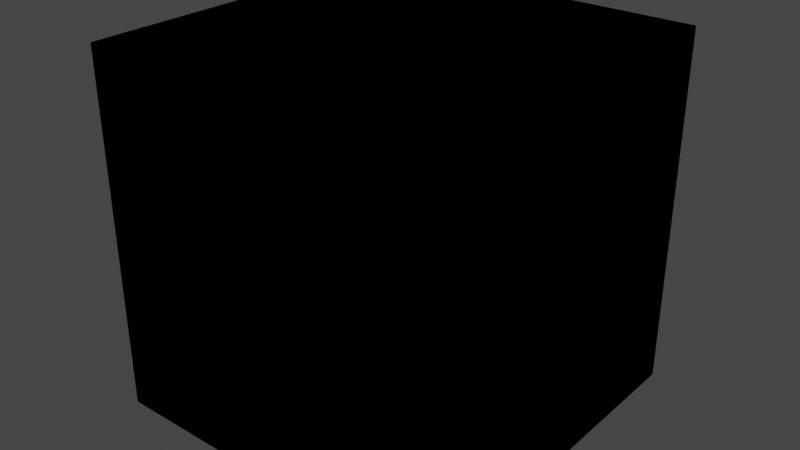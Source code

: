 # Source: Set_Up.blend  (saved by Blender 4.0.36; exported with 4.5.12 LTS)
import bpy
from mathutils import Matrix  # noqa: F401  (used for matrix-valued properties, if any)

bpy.ops.wm.read_factory_settings(use_empty=True)
scene = bpy.context.scene
scene.name = 'Scene'

# ---- collections
col_set_up_texture = bpy.data.collections.new('Set Up Texture'); scene.collection.children.link(col_set_up_texture)

# ---- materials (node trees are filled in below, after node groups)
mat_set_up = bpy.data.materials.new('Set Up')
mat_set_up.alpha_threshold = 0.0
mat_set_up.use_transparent_shadow = False
mat_set_up.roughness = 0.5
mat_set_up.line_color = (0.0, 0.0, 0.0, 1.0)

# ---- node groups
ng_set_body_lighmap = bpy.data.node_groups.new('Set Body Lighmap', 'ShaderNodeTree')
_s = ng_set_body_lighmap.interface.new_socket(name='Lightmap', in_out='OUTPUT', socket_type='NodeSocketColor')
_s.default_value = (0.0, 0.0, 0.0, 0.0)
_s = ng_set_body_lighmap.interface.new_socket(name='Lightmap Alpha', in_out='OUTPUT', socket_type='NodeSocketFloat')
_N = ng_set_body_lighmap.nodes; _L = ng_set_body_lighmap.links
n0 = _N.new('ShaderNodeTexImage'); n0.name = 'Image Texture.001'; n0.location = (0, 0)
n1 = _N.new('NodeGroupOutput'); n1.name = 'Group Output'; n1.location = (341, 0)
n2 = _N.new('ShaderNodeUVMap'); n2.name = 'UV Map'; n2.location = (-236, -59)
n3 = _N.new('NodeGroupInput'); n3.name = 'Group Input'; n3.location = (-231, -154)
_L.new(n0.outputs[0], n1.inputs[0])
_L.new(n0.outputs[1], n1.inputs[1])
_L.new(n2.outputs[0], n0.inputs[0])
n1.is_active_output = True
ng_set_face_lightmap = bpy.data.node_groups.new('Set Face Lightmap', 'ShaderNodeTree')
_s = ng_set_face_lightmap.interface.new_socket(name='Lightmap', in_out='OUTPUT', socket_type='NodeSocketColor')
_s.default_value = (0.0, 0.0, 0.0, 0.0)
_s = ng_set_face_lightmap.interface.new_socket(name='Lightmap Alpha', in_out='OUTPUT', socket_type='NodeSocketFloat')
_N = ng_set_face_lightmap.nodes; _L = ng_set_face_lightmap.links
n0 = _N.new('ShaderNodeTexImage'); n0.name = 'Image Texture.001'; n0.location = (0, 0)
n1 = _N.new('NodeGroupOutput'); n1.name = 'Group Output'; n1.location = (341, 0)
n2 = _N.new('ShaderNodeUVMap'); n2.name = 'UV Map'; n2.location = (-180, -62)
n3 = _N.new('NodeGroupInput'); n3.name = 'Group Input'; n3.location = (-231, -154)
_L.new(n0.outputs[0], n1.inputs[0])
_L.new(n0.outputs[1], n1.inputs[1])
_L.new(n2.outputs[0], n0.inputs[0])
n1.is_active_output = True
ng_set_facemap = bpy.data.node_groups.new('Set FaceMap', 'ShaderNodeTree')
_s = ng_set_facemap.interface.new_socket(name='FaceMap', in_out='OUTPUT', socket_type='NodeSocketColor')
_s.default_value = (0.0, 0.0, 0.0, 0.0)
_s = ng_set_facemap.interface.new_socket(name='FaceMap Alpha', in_out='OUTPUT', socket_type='NodeSocketFloat')
_s = ng_set_facemap.interface.new_socket(name='Vector', in_out='INPUT', socket_type='NodeSocketVector')
_s.hide_value = True
_N = ng_set_facemap.nodes; _L = ng_set_facemap.links
n0 = _N.new('ShaderNodeTexImage'); n0.name = 'Image Texture.001'; n0.location = (0, 0)
n1 = _N.new('NodeGroupInput'); n1.name = 'Group Input'; n1.location = (-231, -154)
n1.width = 105
n2 = _N.new('NodeGroupOutput'); n2.name = 'Group Output'; n2.location = (341, 0)
_L.new(n0.outputs[0], n2.inputs[0])
_L.new(n0.outputs[1], n2.inputs[1])
_L.new(n1.outputs[0], n0.inputs[0])
n2.is_active_output = True
ng_set_metalmap = bpy.data.node_groups.new('Set MetalMap', 'ShaderNodeTree')
_s = ng_set_metalmap.interface.new_socket(name='MetalMap', in_out='OUTPUT', socket_type='NodeSocketColor')
_s.default_value = (0.0, 0.0, 0.0, 0.0)
_s = ng_set_metalmap.interface.new_socket(name='MetalMap Alpha', in_out='OUTPUT', socket_type='NodeSocketFloat')
_N = ng_set_metalmap.nodes; _L = ng_set_metalmap.links
n0 = _N.new('ShaderNodeTexImage'); n0.name = 'Image Texture.001'; n0.location = (0, 0)
n1 = _N.new('ShaderNodeUVMap'); n1.name = 'UV Map.001'; n1.location = (-668, -143)
n2 = _N.new('ShaderNodeVectorTransform'); n2.name = 'Vector Transform'; n2.location = (-402, -143)
n2.vector_type = 'NORMAL'
n2.convert_from = 'OBJECT'
n2.convert_to = 'CAMERA'
n3 = _N.new('ShaderNodeMapping'); n3.name = 'Mapping.001'; n3.location = (-212, -143)
n3.inputs[1].default_value = (0.5, 0.5, 0.0)
n3.inputs[3].default_value = (0.5, 0.5, 1.0)
n4 = _N.new('NodeGroupOutput'); n4.name = 'Group Output'; n4.location = (341, 0)
_L.new(n0.outputs[0], n4.inputs[0])
_L.new(n0.outputs[1], n4.inputs[1])
_L.new(n2.outputs[0], n3.inputs[0])
_L.new(n1.outputs[0], n2.inputs[0])
_L.new(n3.outputs[0], n0.inputs[0])
n4.is_active_output = True
ng_set_face_colomask = bpy.data.node_groups.new('Set Face Colomask', 'ShaderNodeTree')
_s = ng_set_face_colomask.interface.new_socket(name='Colormap', in_out='OUTPUT', socket_type='NodeSocketColor')
_s.default_value = (0.0, 0.0, 0.0, 0.0)
_s = ng_set_face_colomask.interface.new_socket(name='Colormap Alpha', in_out='OUTPUT', socket_type='NodeSocketFloat')
_N = ng_set_face_colomask.nodes; _L = ng_set_face_colomask.links
n0 = _N.new('ShaderNodeTexImage'); n0.name = 'Image Texture.001'; n0.location = (0, 0)
n1 = _N.new('NodeGroupOutput'); n1.name = 'Group Output'; n1.location = (601, 0)
n2 = _N.new('ShaderNodeUVMap'); n2.name = 'UV Map'; n2.location = (-244, -39)
n3 = _N.new('NodeGroupInput'); n3.name = 'Group Input'; n3.location = (-231, -154)
_L.new(n0.outputs[0], n1.inputs[0])
_L.new(n0.outputs[1], n1.inputs[1])
_L.new(n2.outputs[0], n0.inputs[0])
n1.is_active_output = True
ng_set_hair_lightmap = bpy.data.node_groups.new('Set Hair Lightmap', 'ShaderNodeTree')
_s = ng_set_hair_lightmap.interface.new_socket(name='Hair Lightmap', in_out='OUTPUT', socket_type='NodeSocketColor')
_s.default_value = (0.0, 0.0, 0.0, 0.0)
_s = ng_set_hair_lightmap.interface.new_socket(name='Lightmap Alpha', in_out='OUTPUT', socket_type='NodeSocketFloat')
_N = ng_set_hair_lightmap.nodes; _L = ng_set_hair_lightmap.links
n0 = _N.new('ShaderNodeTexImage'); n0.name = 'Image Texture.001'; n0.location = (0, 0)
n1 = _N.new('NodeGroupOutput'); n1.name = 'Group Output'; n1.location = (341, 0)
n2 = _N.new('ShaderNodeUVMap'); n2.name = 'UV Map'; n2.location = (-212, -8)
n3 = _N.new('NodeGroupInput'); n3.name = 'Group Input'; n3.location = (-231, -154)
_L.new(n0.outputs[0], n1.inputs[0])
_L.new(n0.outputs[1], n1.inputs[1])
_L.new(n2.outputs[0], n0.inputs[0])
n1.is_active_output = True
ng_set_face_color = bpy.data.node_groups.new('Set Face Color', 'ShaderNodeTree')
_s = ng_set_face_color.interface.new_socket(name='Base Color', in_out='OUTPUT', socket_type='NodeSocketColor')
_s.default_value = (0.0, 0.0, 0.0, 0.0)
_s = ng_set_face_color.interface.new_socket(name='Alpha', in_out='OUTPUT', socket_type='NodeSocketFloat')
_N = ng_set_face_color.nodes; _L = ng_set_face_color.links
n0 = _N.new('ShaderNodeTexImage'); n0.name = 'Image Texture.001'; n0.location = (0, 0)
n1 = _N.new('NodeGroupOutput'); n1.name = 'Group Output'; n1.location = (341, 0)
n2 = _N.new('NodeGroupInput'); n2.name = 'Group Input'; n2.location = (-231, -150)
n3 = _N.new('ShaderNodeUVMap'); n3.name = 'UV Map'; n3.location = (-224, -15)
_L.new(n0.outputs[0], n1.inputs[0])
_L.new(n0.outputs[1], n1.inputs[1])
_L.new(n3.outputs[0], n0.inputs[0])
n1.is_active_output = True
ng_set_body_color = bpy.data.node_groups.new('Set Body Color', 'ShaderNodeTree')
_s = ng_set_body_color.interface.new_socket(name='Base Color', in_out='OUTPUT', socket_type='NodeSocketColor')
_s.default_value = (0.0, 0.0, 0.0, 0.0)
_s = ng_set_body_color.interface.new_socket(name='Alpha', in_out='OUTPUT', socket_type='NodeSocketFloat')
_N = ng_set_body_color.nodes; _L = ng_set_body_color.links
n0 = _N.new('ShaderNodeTexImage'); n0.name = 'Image Texture.001'; n0.location = (0, 0)
n1 = _N.new('NodeGroupInput'); n1.name = 'Group Input'; n1.location = (-231, -154)
n2 = _N.new('ShaderNodeUVMap'); n2.name = 'UV Map'; n2.location = (-231, -43)
n3 = _N.new('NodeGroupOutput'); n3.name = 'Group Output'; n3.location = (341, 0)
_L.new(n0.outputs[0], n3.inputs[0])
_L.new(n0.outputs[1], n3.inputs[1])
_L.new(n2.outputs[0], n0.inputs[0])
n3.is_active_output = True
ng_set_hair_color = bpy.data.node_groups.new('Set Hair Color', 'ShaderNodeTree')
_s = ng_set_hair_color.interface.new_socket(name='Base Color', in_out='OUTPUT', socket_type='NodeSocketColor')
_s.default_value = (0.0, 0.0, 0.0, 0.0)
_s = ng_set_hair_color.interface.new_socket(name='Alpha', in_out='OUTPUT', socket_type='NodeSocketFloat')
_N = ng_set_hair_color.nodes; _L = ng_set_hair_color.links
n0 = _N.new('ShaderNodeTexImage'); n0.name = 'Image Texture.001'; n0.location = (0, 0)
n1 = _N.new('NodeGroupInput'); n1.name = 'Group Input'; n1.location = (-231, -154)
n2 = _N.new('ShaderNodeUVMap'); n2.name = 'UV Map'; n2.location = (-234, -51)
n3 = _N.new('NodeGroupOutput'); n3.name = 'Group Output'; n3.location = (341, 0)
_L.new(n0.outputs[0], n3.inputs[0])
_L.new(n0.outputs[1], n3.inputs[1])
_L.new(n2.outputs[0], n0.inputs[0])
n3.is_active_output = True
ng_set_eyes_color = bpy.data.node_groups.new('Set Eyes Color', 'ShaderNodeTree')
_s = ng_set_eyes_color.interface.new_socket(name='Base Color', in_out='OUTPUT', socket_type='NodeSocketColor')
_s.default_value = (0.0, 0.0, 0.0, 0.0)
_s = ng_set_eyes_color.interface.new_socket(name='Alpha', in_out='OUTPUT', socket_type='NodeSocketFloat')
_N = ng_set_eyes_color.nodes; _L = ng_set_eyes_color.links
n0 = _N.new('ShaderNodeTexImage'); n0.name = 'Image Texture.001'; n0.location = (0, 0)
n1 = _N.new('NodeGroupInput'); n1.name = 'Group Input'; n1.location = (-231, -154)
n2 = _N.new('ShaderNodeUVMap'); n2.name = 'UV Map'; n2.location = (-234, -51)
n3 = _N.new('NodeGroupOutput'); n3.name = 'Group Output'; n3.location = (341, 0)
_L.new(n0.outputs[0], n3.inputs[0])
_L.new(n0.outputs[1], n3.inputs[1])
_L.new(n2.outputs[0], n0.inputs[0])
n3.is_active_output = True
ng_set_up_textures = bpy.data.node_groups.new('Set Up Textures', 'ShaderNodeTree')
_N = ng_set_up_textures.nodes; _L = ng_set_up_textures.links
n0 = _N.new('ShaderNodeGroup'); n0.name = 'Group.044'; n0.location = (-116, 6)
n0.node_tree = ng_set_body_lighmap
n1 = _N.new('ShaderNodeGroup'); n1.name = 'Group.045'; n1.location = (-116, 144)
n1.node_tree = ng_set_face_lightmap
n2 = _N.new('ShaderNodeGroup'); n2.name = 'Group.046'; n2.location = (84, 144)
n2.node_tree = ng_set_facemap
n2.inputs[0].default_value = (0.0, 0.0, 0.0)
n3 = _N.new('ShaderNodeGroup'); n3.name = 'Group.047'; n3.location = (84, 6)
n3.node_tree = ng_set_metalmap
n4 = _N.new('ShaderNodeGroup'); n4.name = 'Group.048'; n4.location = (288, 144)
n4.node_tree = ng_set_face_colomask
n5 = _N.new('ShaderNodeGroup'); n5.name = 'Group.050'; n5.location = (-116, -144)
n5.node_tree = ng_set_hair_lightmap
n6 = _N.new('ShaderNodeGroup'); n6.name = 'Group.042'; n6.location = (-290, 144)
n6.node_tree = ng_set_face_color
n7 = _N.new('ShaderNodeGroup'); n7.name = 'Group.043'; n7.location = (-290, 6)
n7.node_tree = ng_set_body_color
n8 = _N.new('ShaderNodeGroup'); n8.name = 'Group.049'; n8.location = (-290, -144)
n8.node_tree = ng_set_hair_color
n9 = _N.new('ShaderNodeGroup'); n9.name = 'Group'; n9.location = (-290, -266)
n9.node_tree = ng_set_eyes_color
n10 = _N.new('NodeGroupInput'); n10.name = 'Group Input'; n10.location = (-488, 0)
n11 = _N.new('NodeGroupOutput'); n11.name = 'Group Output'; n11.location = (595, 11)
n11.is_active_output = True
ng_configuration = bpy.data.node_groups.new('Configuration', 'ShaderNodeTree')
_s = ng_configuration.interface.new_socket(name='Mix Core And Dot', in_out='OUTPUT', socket_type='NodeSocketFloat')
_s.subtype = 'FACTOR'
_s.min_value = 0.0
_s.max_value = 1.0
_s = ng_configuration.interface.new_socket(name='World Color Enable', in_out='OUTPUT', socket_type='NodeSocketFloat')
_s.subtype = 'FACTOR'
_s.default_value = 1.0
_s.min_value = 0.0
_s.max_value = 1.0
_s = ng_configuration.interface.new_socket(name='Shadow Enhance', in_out='OUTPUT', socket_type='NodeSocketFloat')
_s.subtype = 'FACTOR'
_s.default_value = 0.1
_s.min_value = 0.0
_s.max_value = 1.0
_s = ng_configuration.interface.new_socket(name='World Color', in_out='OUTPUT', socket_type='NodeSocketColor')
_s.default_value = (1.0, 1.0, 1.0, 1.0)
_N = ng_configuration.nodes; _L = ng_configuration.links
n0 = _N.new('NodeGroupInput'); n0.name = 'Group Input.001'; n0.location = (-1036, -149)
n1 = _N.new('NodeGroupOutput'); n1.name = 'Group Output'; n1.location = (-678, -174)
n1.width = 197
n1.inputs[0].default_value = 0.0
n1.inputs[1].default_value = 1.0
n1.inputs[2].default_value = 0.1
n1.inputs[3].default_value = (1.0, 1.0, 1.0, 1.0)
n1.is_active_output = True
ng_random_color = bpy.data.node_groups.new('Random Color', 'ShaderNodeTree')
_s = ng_random_color.interface.new_socket(name='Color', in_out='OUTPUT', socket_type='NodeSocketColor')
_s.default_value = (0.0, 0.0, 0.0, 0.0)
_N = ng_random_color.nodes; _L = ng_random_color.links
n0 = _N.new('NodeGroupInput'); n0.name = 'Group Input'; n0.location = (-317, 0)
n1 = _N.new('ShaderNodeValToRGB'); n1.name = 'Color Ramp'; n1.location = (117, 35)
while len(n1.color_ramp.elements) > 1: n1.color_ramp.elements.remove(n1.color_ramp.elements[-1])
n1.color_ramp.elements[0].position = 0.004545; n1.color_ramp.elements[0].color = (0.8595, 0.569, 0.0, 1.0)
_e = n1.color_ramp.elements.new(0.3); _e.color = (0.7698, 0.0, 0.0, 1.0)
_e = n1.color_ramp.elements.new(0.675); _e.color = (0.1054, 0.0, 0.8333, 1.0)
_e = n1.color_ramp.elements.new(1.0); _e.color = (0.0, 0.6007, 0.8406, 1.0)
n2 = _N.new('ShaderNodeTexCoord'); n2.name = 'Texture Coordinate'; n2.location = (-117, -35)
n3 = _N.new('NodeGroupOutput'); n3.name = 'Group Output'; n3.location = (464, 15)
_L.new(n2.outputs[6], n1.inputs[0])
_L.new(n1.outputs[0], n3.inputs[0])
n3.is_active_output = True
ng_core_lscherryprovider = bpy.data.node_groups.new('Core.LSCherryProvider', 'GeometryNodeTree')
_s = ng_core_lscherryprovider.interface.new_socket(name='Geometry', in_out='OUTPUT', socket_type='NodeSocketGeometry')
_s = ng_core_lscherryprovider.interface.new_socket(name='Main Light Dir', in_out='OUTPUT', socket_type='NodeSocketVector')
_s.default_attribute_name = 'm'
_s.description = 'Main light global rotation output'
_s = ng_core_lscherryprovider.interface.new_socket(name='Back Light Dir', in_out='OUTPUT', socket_type='NodeSocketVector')
_s.default_attribute_name = 'b'
_s.description = 'Back light global rotation output'
_s = ng_core_lscherryprovider.interface.new_socket(name='FaceX', in_out='OUTPUT', socket_type='NodeSocketVector')
_s.default_attribute_name = 'fx'
_s = ng_core_lscherryprovider.interface.new_socket(name='FaceY', in_out='OUTPUT', socket_type='NodeSocketVector')
_s.default_attribute_name = 'fy'
_s = ng_core_lscherryprovider.interface.new_socket(name='Geometry', in_out='INPUT', socket_type='NodeSocketGeometry')
_s = ng_core_lscherryprovider.interface.new_socket(name='Main Light Dot', in_out='INPUT', socket_type='NodeSocketObject')
_s.description = 'Main Light Object'
_s = ng_core_lscherryprovider.interface.new_socket(name='Back Light Dot', in_out='INPUT', socket_type='NodeSocketObject')
_s.description = 'Back Light Object'
_s = ng_core_lscherryprovider.interface.new_socket(name='Main Head', in_out='INPUT', socket_type='NodeSocketObject')
_s.description = 'Head Pivot Object'
_s = ng_core_lscherryprovider.interface.new_socket(name='Sub Head-X', in_out='INPUT', socket_type='NodeSocketObject')
_s.description = 'Head Pivot-X Object'
_s = ng_core_lscherryprovider.interface.new_socket(name='Sub Head-Y', in_out='INPUT', socket_type='NodeSocketObject')
_s.description = 'Head Pivot-Y Object'
ng_core_lscherryprovider.is_modifier = True
_N = ng_core_lscherryprovider.nodes; _L = ng_core_lscherryprovider.links
n0 = _N.new('NodeFrame'); n0.name = 'Frame.003'; n0.location = (-361, -810)
n0.label = 'Head Pivot Rotation'
n0.width = 200
n1 = _N.new('NodeFrame'); n1.name = 'Frame.004'; n1.location = (-361, -994)
n1.label = 'Pivot - X'
n1.width = 200
n2 = _N.new('NodeFrame'); n2.name = 'Frame.001'; n2.location = (-361, -616)
n2.label = 'Back Light Rotation'
n2.width = 200
n3 = _N.new('NodeFrame'); n3.name = 'Frame'; n3.location = (-357, -428)
n3.label = 'Main Light Rotation'
n3.width = 200
n4 = _N.new('NodeFrame'); n4.name = 'Frame.005'; n4.location = (-361, -1177)
n4.label = 'Pivot- Y'
n4.width = 200
n5 = _N.new('NodeGroupInput'); n5.name = 'Group Input'; n5.location = (-789, -806)
n6 = _N.new('GeometryNodeObjectInfo'); n6.name = 'Object Info.004'; n6.location = (30, -40)
n6.label = 'headPivot'
n7 = _N.new('ShaderNodeVectorMath'); n7.name = 'Vector Math.001'; n7.location = (-2, -1139)
n7.operation = 'SUBTRACT'
n8 = _N.new('ShaderNodeVectorMath'); n8.name = 'Vector Math'; n8.location = (-2, -978)
n8.operation = 'SUBTRACT'
n9 = _N.new('GeometryNodeObjectInfo'); n9.name = 'Object Info'; n9.location = (30, -40)
n9.label = 'mainLightDir'
n10 = _N.new('NodeReroute'); n10.name = 'Reroute'; n10.location = (-422, -839)
n10.width = 16
n10.socket_idname = 'NodeSocketGeometry'
n11 = _N.new('NodeReroute'); n11.name = 'Reroute.001'; n11.location = (-422, -390)
n11.width = 16
n11.socket_idname = 'NodeSocketGeometry'
n12 = _N.new('NodeReroute'); n12.name = 'Reroute.003'; n12.location = (-94, -840)
n12.width = 16
n12.socket_idname = 'NodeSocketGeometry'
n13 = _N.new('NodeReroute'); n13.name = 'Reroute.002'; n13.location = (-94, -390)
n13.width = 16
n13.socket_idname = 'NodeSocketGeometry'
n14 = _N.new('NodeGroupOutput'); n14.name = 'Group Output'; n14.location = (449, -806)
n15 = _N.new('GeometryNodeObjectInfo'); n15.name = 'Object Info.003'; n15.location = (30, -40)
n15.label = 'headPivot'
n16 = _N.new('NodeReroute'); n16.name = 'Reroute.004'; n16.location = (-94, -886)
n16.width = 16
n16.hide = True
n16.socket_idname = 'NodeSocketVector'
n17 = _N.new('NodeReroute'); n17.name = 'Reroute.005'; n17.location = (-94, -1093)
n17.width = 16
n17.socket_idname = 'NodeSocketVector'
n18 = _N.new('GeometryNodeObjectInfo'); n18.name = 'Object Info.001'; n18.location = (30, -40)
n18.label = 'backLightDir'
n19 = _N.new('GeometryNodeObjectInfo'); n19.name = 'Object Info.005'; n19.location = (30, -40)
n19.label = 'headPivot'
n20 = _N.new('NodeReroute'); n20.name = 'Reroute.006'; n20.location = (-94, -1232)
n20.width = 16
n20.socket_idname = 'NodeSocketVector'
n6.parent = n1
n9.parent = n3
n15.parent = n0
n18.parent = n2
n19.parent = n4
_L.new(n5.outputs[1], n9.inputs[0])
_L.new(n5.outputs[2], n18.inputs[0])
_L.new(n5.outputs[3], n15.inputs[0])
_L.new(n9.outputs[2], n14.inputs[1])
_L.new(n18.outputs[2], n14.inputs[2])
_L.new(n5.outputs[0], n10.inputs[0])
_L.new(n10.outputs[0], n11.inputs[0])
_L.new(n11.outputs[0], n13.inputs[0])
_L.new(n13.outputs[0], n12.inputs[0])
_L.new(n12.outputs[0], n14.inputs[0])
_L.new(n5.outputs[4], n6.inputs[0])
_L.new(n5.outputs[5], n19.inputs[0])
_L.new(n7.outputs[0], n14.inputs[4])
_L.new(n17.outputs[0], n8.inputs[1])
_L.new(n16.outputs[0], n17.inputs[0])
_L.new(n6.outputs[1], n8.inputs[0])
_L.new(n17.outputs[0], n20.inputs[0])
_L.new(n8.outputs[0], n14.inputs[3])
_L.new(n15.outputs[1], n16.inputs[0])
_L.new(n20.outputs[0], n7.inputs[0])
_L.new(n19.outputs[1], n7.inputs[1])
n14.is_active_output = True

# ---- material node trees
mat_set_up.use_nodes = True; mat_set_up.node_tree.nodes.clear()
_N = mat_set_up.node_tree.nodes; _L = mat_set_up.node_tree.links
n0 = _N.new('ShaderNodeOutputMaterial'); n0.name = 'Material Output'; n0.location = (300, 300)
n1 = _N.new('ShaderNodeGroup'); n1.name = 'Group'; n1.location = (80, 262)
n1.node_tree = ng_set_up_textures
n2 = _N.new('ShaderNodeGroup'); n2.name = 'Group.001'; n2.location = (-90, 309)
n2.node_tree = ng_configuration
n3 = _N.new('ShaderNodeGroup'); n3.name = 'Group.002'; n3.location = (-85, 447)
n3.node_tree = ng_random_color
n0.is_active_output = True

# ---- world
world_world = bpy.data.worlds.new('World'); scene.world = world_world
world_world.use_nodes = True; world_world.node_tree.nodes.clear()
_N = world_world.node_tree.nodes; _L = world_world.node_tree.links
n0 = _N.new('ShaderNodeOutputWorld'); n0.name = 'World Output'; n0.location = (300, 300)
n1 = _N.new('ShaderNodeBackground'); n1.name = 'Background'; n1.location = (10, 300)
n1.inputs[0].default_value = (0.05088, 0.05088, 0.05088, 1.0)
_L.new(n1.outputs[0], n0.inputs[0])
n0.is_active_output = True
world_world.color = (0.05088, 0.05088, 0.05088)
world_world.use_sun_shadow = False
world_world.sun_shadow_jitter_overblur = 0.0

# ---- meshes
me_cube = bpy.data.meshes.new('Cube')
me_cube.from_pydata([(1.0, 1.0, 1.0), (1.0, 1.0, -1.0), (1.0, -1.0, 1.0), (1.0, -1.0, -1.0), (-1.0, 1.0, 1.0), (-1.0, 1.0, -1.0), (-1.0, -1.0, 1.0), (-1.0, -1.0, -1.0)], [], [(0, 4, 6, 2), (3, 2, 6, 7), (7, 6, 4, 5), (5, 1, 3, 7), (1, 0, 2, 3), (5, 4, 0, 1)])
_uv = me_cube.uv_layers.new(name='UVMap')
_uv.uv.foreach_set('vector', [0.625, 0.5, 0.875, 0.5, 0.875, 0.75, 0.625, 0.75, 0.375, 0.75, 0.625, 0.75, 0.625, 1.0, 0.375, 1.0, 0.375, 0.0, 0.625, 0.0, 0.625, 0.25, 0.375, 0.25, 0.125, 0.5, 0.375, 0.5, 0.375, 0.75, 0.125, 0.75, 0.375, 0.5, 0.625, 0.5, 0.625, 0.75, 0.375, 0.75, 0.375, 0.25, 0.625, 0.25, 0.625, 0.5, 0.375, 0.5])
me_cube.materials.append(mat_set_up)
me_cube.use_mirror_vertex_groups = False
me_cube.update()

# ---- objects
ob_set_up_texture = bpy.data.objects.new('Set Up Texture', me_cube)

# ---- transforms, parenting, visibility, modifiers, constraints
ob_set_up_texture.location = (0.0, 0.0, 0.0)
ob_set_up_texture.lock_rotations_4d = False
ob_set_up_texture.empty_display_type = 'ARROWS'
ob_set_up_texture.lineart.crease_threshold = 0.0
_m = ob_set_up_texture.modifiers.new('GeometryNodes', 'NODES')
_m.node_group = ng_core_lscherryprovider
_gi = [s.identifier for s in ng_core_lscherryprovider.interface.items_tree if s.item_type == 'SOCKET' and s.in_out == 'INPUT']
_m[_gi[1]] = None  # Main Light Dot
_m[_gi[2]] = None  # Back Light Dot
_m[_gi[3]] = None  # Main Head
_m[_gi[4]] = None  # Sub Head-X
_m[_gi[5]] = None  # Sub Head-Y

# ---- collection membership
col_set_up_texture.objects.link(ob_set_up_texture)

# ---- scene / render settings (as saved in the file)
scene.frame_start = 1; scene.frame_end = 250; scene.frame_set(1)
scene.render.engine = 'BLENDER_EEVEE_NEXT'
scene.cycles.sampling_pattern = 'TABULATED_SOBOL'
scene.view_settings.view_transform = 'Filmic'
bpy.context.view_layer.update()

# ---- added for rendering (the .blend has no active camera and no usable light): camera, sun
cam_auto = bpy.data.cameras.new('AutoCamera')
cam_auto.lens = 50.0
cam_auto.sensor_width = 36.0
cam_auto.clip_end = 1000.0
ob_auto_camera = bpy.data.objects.new('AutoCamera', cam_auto)
scene.collection.objects.link(ob_auto_camera)
ob_auto_camera.location = (3.20507, -3.84609, 2.56406)
ob_auto_camera.rotation_euler = (1.09748, -7.21219e-08, 0.694738)
scene.camera = ob_auto_camera
light_auto_sun = bpy.data.lights.new('AutoSun', 'SUN')
light_auto_sun.energy = 3.0
light_auto_sun.angle = 0.0523599
ob_auto_sun = bpy.data.objects.new('AutoSun', light_auto_sun)
scene.collection.objects.link(ob_auto_sun)
ob_auto_sun.rotation_euler = (0.872665, 0.174533, 0.523599)
bpy.context.view_layer.update()
